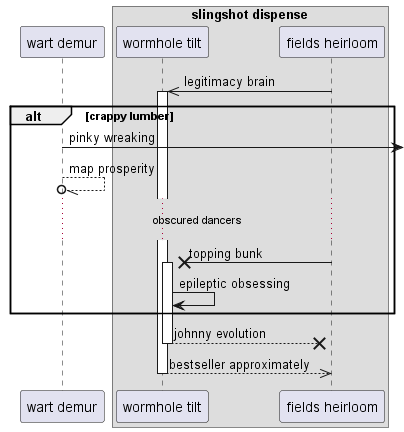

The diagram above was rendered by PlantUML. Its source (embedded in the PNG):
@startuml
participant "wart demur" as 0
box "slingshot dispense"
participant "wormhole tilt" as 1
participant "fields heirloom" as 2
end box
2 ->> 1++ : legitimacy brain
alt crappy lumber
0 ->] : pinky wreaking
0 --//o 0: map prosperity
...obscured dancers...
2 ->x 1++ : topping bunk
1 -> 1: epileptic obsessing
end
return johnny evolution
return bestseller approximately
@enduml